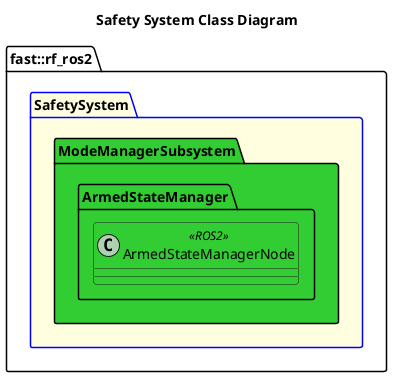

The diagram above was rendered by PlantUML. Its source (embedded in the PNG):
@startuml
title Safety System Class Diagram

namespace fast::rf_ros2 {
    package SafetySystem #LightYellow;line:blue {
        namespace ModeManagerSubsystem #LimeGreen {
            namespace ArmedStateManager #LimeGreen {
                class ArmedStateManagerNode <<ROS2>> #LimeGreen
            }
        }
    }
}
@enduml